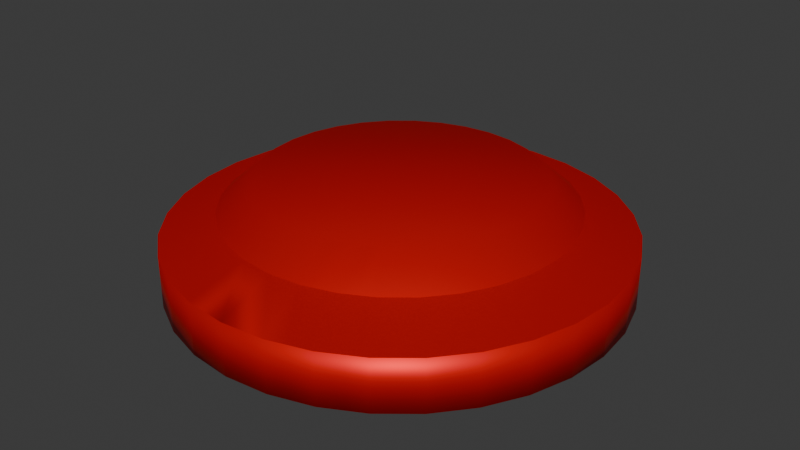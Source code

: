 # Source: Red.blend  (saved by Blender 4.0.36; exported with 4.5.12 LTS)
import bpy
from mathutils import Matrix  # noqa: F401  (used for matrix-valued properties, if any)

bpy.ops.wm.read_factory_settings(use_empty=True)
scene = bpy.context.scene
scene.name = 'Scene'

# ---- collections
col_collection = bpy.data.collections.new('Collection'); scene.collection.children.link(col_collection)

# ---- materials (node trees are filled in below, after node groups)
mat_material_001 = bpy.data.materials.new('Material.001')
mat_material_001.use_transparent_shadow = False

# ---- material node trees
mat_material_001.use_nodes = True; mat_material_001.node_tree.nodes.clear()
_N = mat_material_001.node_tree.nodes; _L = mat_material_001.node_tree.links
n0 = _N.new('ShaderNodeBsdfPrincipled'); n0.name = 'Principled BSDF'; n0.location = (10, 300)
n0.inputs[0].default_value = (0.8014, 0.0004233, 0.0, 1.0)
n0.inputs[1].default_value = 0.5138
n0.inputs[3].default_value = 1.45
n1 = _N.new('ShaderNodeOutputMaterial'); n1.name = 'Material Output'; n1.location = (300, 300)
_L.new(n0.outputs[0], n1.inputs[0])
n1.is_active_output = True

# ---- world
world_world = bpy.data.worlds.new('World'); scene.world = world_world
world_world.use_nodes = True; world_world.node_tree.nodes.clear()
_N = world_world.node_tree.nodes; _L = world_world.node_tree.links
n0 = _N.new('ShaderNodeOutputWorld'); n0.name = 'World Output'; n0.location = (300, 300)
n1 = _N.new('ShaderNodeBackground'); n1.name = 'Background'; n1.location = (10, 300)
n1.inputs[0].default_value = (0.05088, 0.05088, 0.05088, 1.0)
_L.new(n1.outputs[0], n0.inputs[0])
n0.is_active_output = True
world_world.color = (0.05088, 0.05088, 0.05088)
world_world.use_sun_shadow = False
world_world.sun_shadow_jitter_overblur = 0.0

# ---- meshes
me_cylinder = bpy.data.meshes.new('Cylinder')
me_cylinder.from_pydata([(0.0, 1.0, -0.1014), (0.007217, 0.7516, 0.2322), (0.1951, 0.9808, -0.1014), (0.155, 0.7371, 0.2322), (0.3827, 0.9239, -0.1014), (0.2971, 0.6939, 0.2322), (0.5556, 0.8315, -0.1014), (0.4281, 0.6239, 0.2322), (0.7071, 0.7071, -0.1014), (0.5429, 0.5297, 0.2322), (0.8315, 0.5556, -0.1014), (0.6372, 0.4149, 0.2322), (0.9239, 0.3827, -0.1014), (0.7072, 0.2839, 0.2322), (0.9808, 0.1951, -0.1014), (0.7503, 0.1418, 0.2322), (1.0, 0.0, -0.1014), (0.7648, -0.006007, 0.2322), (0.9808, -0.1951, -0.1014), (0.7503, -0.1538, 0.2322), (0.9239, -0.3827, -0.1014), (0.7072, -0.2959, 0.2322), (0.8315, -0.5556, -0.1014), (0.6372, -0.4269, 0.2322), (0.7071, -0.7071, -0.1014), (0.5429, -0.5417, 0.2322), (0.5556, -0.8315, -0.1014), (0.4281, -0.6359, 0.2322), (0.3827, -0.9239, -0.1014), (0.2971, -0.706, 0.2322), (0.1951, -0.9808, -0.1014), (0.155, -0.7491, 0.2322), (0.0, -1.0, -0.1014), (0.007217, -0.7636, 0.2322), (-0.1951, -0.9808, -0.1014), (-0.1406, -0.7491, 0.2322), (-0.3827, -0.9239, -0.1014), (-0.2827, -0.706, 0.2322), (-0.5556, -0.8315, -0.1014), (-0.4137, -0.6359, 0.2322), (-0.7071, -0.7071, -0.1014), (-0.5285, -0.5417, 0.2322), (-0.8315, -0.5556, -0.1014), (-0.6227, -0.4269, 0.2322), (-0.9239, -0.3827, -0.1014), (-0.6927, -0.2959, 0.2322), (-0.9808, -0.1951, -0.1014), (-0.7358, -0.1538, 0.2322), (-1.0, 0.0, -0.1014), (-0.7504, -0.006007, 0.2322), (-0.9808, 0.1951, -0.1014), (-0.7358, 0.1418, 0.2322), (-0.9239, 0.3827, -0.1014), (-0.6927, 0.2839, 0.2322), (-0.8315, 0.5556, -0.1014), (-0.6227, 0.4149, 0.2322), (-0.7071, 0.7071, -0.1014), (-0.5285, 0.5297, 0.2322), (-0.5556, 0.8315, -0.1014), (-0.4137, 0.6239, 0.2322), (-0.3827, 0.9239, -0.1014), (-0.2827, 0.6939, 0.2322), (-0.1951, 0.9808, -0.1014), (-0.1406, 0.7371, 0.2322), (0.0, 1.0, 0.1322), (0.1951, 0.9808, 0.1322), (0.3827, 0.9239, 0.1322), (0.5556, 0.8315, 0.1322), (0.7071, 0.7071, 0.1322), (0.8315, 0.5556, 0.1322), (0.9239, 0.3827, 0.1322), (0.9808, 0.1951, 0.1322), (1.0, 0.0, 0.1322), (0.9808, -0.1951, 0.1322), (0.9239, -0.3827, 0.1322), (0.8315, -0.5556, 0.1322), (0.7071, -0.7071, 0.1322), (0.5556, -0.8315, 0.1322), (0.3827, -0.9239, 0.1322), (0.1951, -0.9808, 0.1322), (0.0, -1.0, 0.1322), (-0.1951, -0.9808, 0.1322), (-0.3827, -0.9239, 0.1322), (-0.5556, -0.8315, 0.1322), (-0.7071, -0.7071, 0.1322), (-0.8315, -0.5556, 0.1322), (-0.9239, -0.3827, 0.1322), (-0.9808, -0.1951, 0.1322), (-1.0, 0.0, 0.1322), (-0.9808, 0.1951, 0.1322), (-0.9239, 0.3827, 0.1322), (-0.8315, 0.5556, 0.1322), (-0.7071, 0.7071, 0.1322), (-0.5556, 0.8315, 0.1322), (-0.3827, 0.9239, 0.1322), (-0.1951, 0.9808, 0.1322), (0.2737, 0.9569, -0.1014), (0.2146, 0.719, 0.2322), (0.2737, 0.9569, 0.1322), (0.2889, -0.9523, -0.1014), (0.2261, -0.7275, 0.2322), (0.2889, -0.9523, 0.1322), (0.4796, -0.8721, -0.1014), (0.3705, -0.6667, 0.2322), (0.4796, -0.8721, 0.1322), (0.1315, 0.5942, 0.3586), (0.01145, 0.6061, 0.3586), (0.1799, 0.5796, 0.3586), (0.3534, 0.5023, 0.3586), (0.247, 0.5592, 0.3586), (0.4467, 0.4258, 0.3586), (0.5233, 0.3325, 0.3586), (0.5802, 0.226, 0.3586), (0.6152, 0.1106, 0.3586), (0.627, -0.009528, 0.3586), (0.6152, -0.1296, 0.3586), (0.5802, -0.2451, 0.3586), (0.5233, -0.3515, 0.3586), (0.4467, -0.4448, 0.3586), (0.3534, -0.5214, 0.3586), (0.3067, -0.5464, 0.3586), (0.1893, -0.5958, 0.3586), (0.247, -0.5783, 0.3586), (0.01145, -0.6251, 0.3586), (0.1315, -0.6133, 0.3586), (-0.1086, -0.6133, 0.3586), (-0.2241, -0.5783, 0.3586), (-0.3306, -0.5214, 0.3586), (-0.4238, -0.4448, 0.3586), (-0.5004, -0.3515, 0.3586), (-0.5573, -0.2451, 0.3586), (-0.5923, -0.1296, 0.3586), (-0.6041, -0.009528, 0.3586), (-0.5923, 0.1106, 0.3586), (-0.5573, 0.226, 0.3586), (-0.5004, 0.3325, 0.3586), (-0.4238, 0.4258, 0.3586), (-0.3306, 0.5023, 0.3586), (-0.2241, 0.5592, 0.3586), (-0.1086, 0.5942, 0.3586), (0.1951, 0.9808, 0.1322), (0.3827, 0.9239, 0.1322), (0.5556, 0.8315, 0.1322), (0.7071, 0.7071, 0.1322), (0.8315, 0.5556, 0.1322), (0.9239, 0.3827, 0.1322), (0.9808, 0.1951, 0.1322), (1.0, 0.0, 0.1322), (0.9808, -0.1951, 0.1322), (0.9239, -0.3827, 0.1322), (0.8315, -0.5556, 0.1322), (0.7071, -0.7071, 0.1322), (0.5556, -0.8315, 0.1322), (0.3827, -0.9239, 0.1322), (0.1951, -0.9808, 0.1322), (0.0, -1.0, 0.1322), (-0.1951, -0.9808, 0.1322), (-0.3827, -0.9239, 0.1322), (-0.5556, -0.8315, 0.1322), (-0.7071, -0.7071, 0.1322), (-0.8315, -0.5556, 0.1322), (-0.9239, -0.3827, 0.1322), (-0.9808, -0.1951, 0.1322), (-1.0, 0.0, 0.1322), (-0.9808, 0.1951, 0.1322), (-0.9239, 0.3827, 0.1322), (-0.8315, 0.5556, 0.1322), (-0.7071, 0.7071, 0.1322), (-0.5556, 0.8315, 0.1322), (-0.3827, 0.9239, 0.1322), (-0.1951, 0.9808, 0.1322), (0.0, 1.0, 0.1322), (0.2737, 0.9569, 0.1322), (0.2889, -0.9523, 0.1322), (0.4796, -0.8721, 0.1322), (0.007152, 0.7539, 0.2313), (0.1554, 0.7393, 0.2313), (0.2979, 0.696, 0.2313), (0.4293, 0.6258, 0.2313), (0.5444, 0.5313, 0.2313), (0.6389, 0.4162, 0.2313), (0.7091, 0.2848, 0.2313), (0.7524, 0.1423, 0.2313), (0.767, -0.005953, 0.2313), (0.7524, -0.1542, 0.2313), (0.7091, -0.2967, 0.2313), (0.6389, -0.4281, 0.2313), (0.5444, -0.5432, 0.2313), (0.4293, -0.6377, 0.2313), (0.2979, -0.7079, 0.2313), (0.1554, -0.7512, 0.2313), (0.007152, -0.7658, 0.2313), (-0.1411, -0.7512, 0.2313), (-0.2836, -0.7079, 0.2313), (-0.415, -0.6377, 0.2313), (-0.5301, -0.5432, 0.2313), (-0.6246, -0.4281, 0.2313), (-0.6948, -0.2967, 0.2313), (-0.7381, -0.1542, 0.2313), (-0.7527, -0.005953, 0.2313), (-0.7381, 0.1423, 0.2313), (-0.6948, 0.2848, 0.2313), (-0.6246, 0.4162, 0.2313), (-0.5301, 0.5313, 0.2313), (-0.415, 0.6258, 0.2313), (-0.2836, 0.696, 0.2313), (-0.1411, 0.7393, 0.2313), (0.2151, 0.7211, 0.2313), (0.2266, -0.7295, 0.2313), (0.3715, -0.6686, 0.2313), (0.1554, 0.7393, 0.2313), (0.2979, 0.696, 0.2313), (0.4293, 0.6258, 0.2313), (0.5444, 0.5313, 0.2313), (0.6389, 0.4162, 0.2313), (0.7091, 0.2848, 0.2313), (0.7524, 0.1423, 0.2313), (0.767, -0.005953, 0.2313), (0.7524, -0.1542, 0.2313), (0.7091, -0.2967, 0.2313), (0.6389, -0.4281, 0.2313), (0.5444, -0.5432, 0.2313), (0.4293, -0.6377, 0.2313), (0.2979, -0.7079, 0.2313), (0.1554, -0.7512, 0.2313), (0.007152, -0.7658, 0.2313), (-0.1411, -0.7512, 0.2313), (-0.2836, -0.7079, 0.2313), (-0.415, -0.6377, 0.2313), (-0.5301, -0.5432, 0.2313), (-0.6246, -0.4281, 0.2313), (-0.6948, -0.2967, 0.2313), (-0.7381, -0.1542, 0.2313), (-0.7527, -0.005953, 0.2313), (-0.7381, 0.1423, 0.2313), (-0.6948, 0.2848, 0.2313), (-0.6246, 0.4162, 0.2313), (-0.5301, 0.5313, 0.2313), (-0.415, 0.6258, 0.2313), (-0.2836, 0.696, 0.2313), (-0.1411, 0.7393, 0.2313), (0.2151, 0.7211, 0.2313), (0.2266, -0.7295, 0.2313), (0.3715, -0.6686, 0.2313), (0.007152, 0.7539, 0.2313), (0.1951, 0.9808, 0.1322), (0.3827, 0.9239, 0.1322), (0.5556, 0.8315, 0.1322), (0.7071, 0.7071, 0.1322), (0.8315, 0.5556, 0.1322), (0.9239, 0.3827, 0.1322), (0.9808, 0.1951, 0.1322), (1.0, 0.0, 0.1322), (0.9808, -0.1951, 0.1322), (0.9239, -0.3827, 0.1322), (0.8315, -0.5556, 0.1322), (0.7071, -0.7071, 0.1322), (0.5556, -0.8315, 0.1322), (0.3827, -0.9239, 0.1322), (0.1951, -0.9808, 0.1322), (2.328e-10, -1.0, 0.1322), (-0.1951, -0.9808, 0.1322), (-0.3827, -0.9239, 0.1322), (-0.5556, -0.8315, 0.1322), (-0.7071, -0.7071, 0.1322), (-0.8315, -0.5556, 0.1322), (-0.9239, -0.3827, 0.1322), (-0.9808, -0.1951, 0.1322), (-1.0, 0.0, 0.1322), (-0.9808, 0.1951, 0.1322), (-0.9239, 0.3827, 0.1322), (-0.8315, 0.5556, 0.1322), (-0.7071, 0.7071, 0.1322), (-0.5556, 0.8315, 0.1322), (-0.3827, 0.9239, 0.1322), (-0.1951, 0.9808, 0.1322), (0.2737, 0.9569, 0.1322), (0.2889, -0.9523, 0.1322), (0.4796, -0.8721, 0.1322), (0.0, 1.0, 0.1322), (0.1951, 0.9808, 0.1322), (0.3827, 0.9239, 0.1322), (0.5556, 0.8315, 0.1322), (0.7071, 0.7071, 0.1322), (0.8315, 0.5556, 0.1322), (0.9239, 0.3827, 0.1322), (0.9808, 0.1951, 0.1322), (1.0, 0.0, 0.1322), (0.9808, -0.1951, 0.1322), (0.9239, -0.3827, 0.1322), (0.8315, -0.5556, 0.1322), (0.7071, -0.7071, 0.1322), (0.5556, -0.8315, 0.1322), (0.3827, -0.9239, 0.1322), (0.1951, -0.9808, 0.1322), (0.0, -1.0, 0.1322), (-0.1951, -0.9808, 0.1322), (-0.3827, -0.9239, 0.1322), (-0.5556, -0.8315, 0.1322), (-0.7071, -0.7071, 0.1322), (-0.8315, -0.5556, 0.1322), (-0.9239, -0.3827, 0.1322), (-0.9808, -0.1951, 0.1322), (-1.0, 0.0, 0.1322), (-0.9808, 0.1951, 0.1322), (-0.9239, 0.3827, 0.1322), (-0.8315, 0.5556, 0.1322), (-0.7071, 0.7071, 0.1322), (-0.5556, 0.8315, 0.1322), (-0.3827, 0.9239, 0.1322), (-0.1951, 0.9808, 0.1322), (0.2737, 0.9569, 0.1322), (0.2889, -0.9523, 0.1322), (0.4796, -0.8721, 0.1322), (0.0, 1.0, 0.1322), (0.007152, 0.7539, 0.2313), (0.1554, 0.7393, 0.2313), (0.2979, 0.696, 0.2313), (0.4293, 0.6258, 0.2313), (0.5444, 0.5313, 0.2313), (0.6389, 0.4162, 0.2313), (0.7091, 0.2848, 0.2313), (0.7524, 0.1423, 0.2313), (0.767, -0.005953, 0.2313), (0.7524, -0.1542, 0.2313), (0.7091, -0.2967, 0.2313), (0.6389, -0.4281, 0.2313), (0.5444, -0.5432, 0.2313), (0.4293, -0.6377, 0.2313), (0.2979, -0.7079, 0.2313), (0.1554, -0.7512, 0.2313), (0.007152, -0.7658, 0.2313), (-0.1411, -0.7512, 0.2313), (-0.2836, -0.7079, 0.2313), (-0.415, -0.6377, 0.2313), (-0.5301, -0.5432, 0.2313), (-0.6246, -0.4281, 0.2313), (-0.6948, -0.2967, 0.2313), (-0.7381, -0.1542, 0.2313), (-0.7527, -0.005953, 0.2313), (-0.7381, 0.1423, 0.2313), (-0.6948, 0.2848, 0.2313), (-0.6246, 0.4162, 0.2313), (-0.5301, 0.5313, 0.2313), (-0.415, 0.6258, 0.2313), (-0.2836, 0.696, 0.2313), (-0.1411, 0.7393, 0.2313), (0.2151, 0.7211, 0.2313), (0.2266, -0.7295, 0.2313), (0.3715, -0.6686, 0.2313), (-0.7693, -0.6313, -0.1014), (-0.5756, -0.4843, 0.2322), (-0.7693, -0.6313, 0.1322), (-0.4621, -0.3982, 0.3586), (-0.7693, -0.6313, 0.1322), (-0.5774, -0.4856, 0.2313), (-0.5774, -0.4856, 0.2313), (-0.7693, -0.6313, 0.1322), (-0.7693, -0.6313, 0.1322), (-0.5774, -0.4856, 0.2313), (0.9523, 0.2889, -0.1014), (0.7287, 0.2129, 0.2322), (0.9523, 0.2889, 0.1322), (0.5977, 0.1683, 0.3586), (0.9523, 0.2889, 0.1322), (0.7307, 0.2135, 0.2313), (0.7307, 0.2135, 0.2313), (0.9523, 0.2889, 0.1322), (0.9523, 0.2889, 0.1322), (0.7307, 0.2135, 0.2313)], [], [(175, 1, 3, 176), (207, 97, 5, 177), (177, 5, 7, 178), (178, 7, 9, 179), (179, 9, 11, 180), (180, 11, 13, 181), (365, 361, 15, 182), (182, 15, 17, 183), (183, 17, 19, 184), (184, 19, 21, 185), (185, 21, 23, 186), (186, 23, 25, 187), (187, 25, 27, 188), (209, 103, 29, 189), (208, 100, 31, 190), (190, 31, 33, 191), (191, 33, 35, 192), (192, 35, 37, 193), (193, 37, 39, 194), (194, 39, 41, 195), (355, 351, 43, 196), (196, 43, 45, 197), (197, 45, 47, 198), (198, 47, 49, 199), (199, 49, 51, 200), (200, 51, 53, 201), (201, 53, 55, 202), (202, 55, 57, 203), (203, 57, 59, 204), (204, 59, 61, 205), (19, 17, 114, 115), (205, 61, 63, 206), (206, 63, 1, 175), (0, 2, 96, 4, 6, 8, 10, 12, 360, 14, 16, 18, 20, 22, 24, 26, 102, 28, 99, 30, 32, 34, 36, 38, 40, 350, 42, 44, 46, 48, 50, 52, 54, 56, 58, 60, 62), (170, 95, 64, 171), (169, 94, 95, 170), (168, 93, 94, 169), (167, 92, 93, 168), (166, 91, 92, 167), (165, 90, 91, 166), (164, 89, 90, 165), (163, 88, 89, 164), (162, 87, 88, 163), (161, 86, 87, 162), (160, 85, 86, 161), (354, 352, 85, 160), (158, 83, 84, 159), (157, 82, 83, 158), (156, 81, 82, 157), (155, 80, 81, 156), (154, 79, 80, 155), (173, 101, 79, 154), (174, 104, 78, 153), (151, 76, 77, 152), (150, 75, 76, 151), (149, 74, 75, 150), (148, 73, 74, 149), (147, 72, 73, 148), (146, 71, 72, 147), (364, 362, 71, 146), (144, 69, 70, 145), (143, 68, 69, 144), (142, 67, 68, 143), (141, 66, 67, 142), (172, 98, 66, 141), (171, 64, 65, 140), (140, 65, 98, 172), (176, 3, 97, 207), (153, 78, 101, 173), (189, 29, 100, 208), (152, 77, 104, 174), (188, 27, 103, 209), (105, 106, 139, 138, 137, 136, 135, 134, 133, 132, 131, 130, 129, 353, 128, 127, 126, 125, 123, 124, 121, 122, 120, 119, 118, 117, 116, 115, 114, 113, 363, 112, 111, 110, 108, 109, 107), (37, 35, 125, 126), (55, 53, 134, 135), (5, 97, 107, 109), (11, 9, 110, 111), (103, 27, 119, 120), (47, 45, 130, 131), (3, 1, 106, 105), (1, 63, 139, 106), (21, 19, 115, 116), (39, 37, 126, 127), (57, 55, 135, 136), (13, 11, 111, 112), (100, 29, 122, 121), (49, 47, 131, 132), (97, 3, 105, 107), (31, 100, 121, 124), (23, 21, 116, 117), (41, 39, 127, 128), (59, 57, 136, 137), (361, 13, 112, 363), (33, 31, 124, 123), (51, 49, 132, 133), (7, 5, 109, 108), (25, 23, 117, 118), (351, 41, 128, 353), (61, 59, 137, 138), (17, 15, 113, 114), (35, 33, 123, 125), (53, 51, 133, 134), (29, 103, 120, 122), (9, 7, 108, 110), (27, 25, 118, 119), (45, 43, 129, 130), (63, 61, 138, 139), (292, 152, 174, 313), (293, 153, 173, 312), (280, 140, 172, 311), (314, 171, 140, 280), (311, 172, 141, 281), (281, 141, 142, 282), (282, 142, 143, 283), (283, 143, 144, 284), (284, 144, 145, 285), (368, 364, 146, 286), (286, 146, 147, 287), (287, 147, 148, 288), (288, 148, 149, 289), (289, 149, 150, 290), (290, 150, 151, 291), (291, 151, 152, 292), (313, 174, 153, 293), (312, 173, 154, 294), (294, 154, 155, 295), (295, 155, 156, 296), (296, 156, 157, 297), (297, 157, 158, 298), (298, 158, 159, 299), (358, 354, 160, 300), (300, 160, 161, 301), (301, 161, 162, 302), (302, 162, 163, 303), (303, 163, 164, 304), (304, 164, 165, 305), (305, 165, 166, 306), (306, 166, 167, 307), (307, 167, 168, 308), (308, 168, 169, 309), (309, 169, 170, 310), (310, 170, 171, 314), (222, 188, 209, 243), (223, 189, 208, 242), (210, 176, 207, 241), (240, 206, 175, 244), (239, 205, 206, 240), (238, 204, 205, 239), (237, 203, 204, 238), (236, 202, 203, 237), (235, 201, 202, 236), (234, 200, 201, 235), (233, 199, 200, 234), (232, 198, 199, 233), (231, 197, 198, 232), (230, 196, 197, 231), (356, 355, 196, 230), (228, 194, 195, 229), (227, 193, 194, 228), (226, 192, 193, 227), (225, 191, 192, 226), (224, 190, 191, 225), (242, 208, 190, 224), (243, 209, 189, 223), (221, 187, 188, 222), (220, 186, 187, 221), (219, 185, 186, 220), (218, 184, 185, 219), (217, 183, 184, 218), (216, 182, 183, 217), (366, 365, 182, 216), (214, 180, 181, 215), (213, 179, 180, 214), (212, 178, 179, 213), (211, 177, 178, 212), (241, 207, 177, 211), (244, 175, 176, 210), (315, 244, 210, 316), (347, 241, 211, 317), (317, 211, 212, 318), (318, 212, 213, 319), (319, 213, 214, 320), (320, 214, 215, 321), (369, 366, 216, 322), (322, 216, 217, 323), (323, 217, 218, 324), (324, 218, 219, 325), (325, 219, 220, 326), (326, 220, 221, 327), (327, 221, 222, 328), (349, 243, 223, 329), (348, 242, 224, 330), (330, 224, 225, 331), (331, 225, 226, 332), (332, 226, 227, 333), (333, 227, 228, 334), (334, 228, 229, 335), (359, 356, 230, 336), (336, 230, 231, 337), (337, 231, 232, 338), (338, 232, 233, 339), (339, 233, 234, 340), (340, 234, 235, 341), (341, 235, 236, 342), (342, 236, 237, 343), (343, 237, 238, 344), (344, 238, 239, 345), (345, 239, 240, 346), (346, 240, 244, 315), (316, 210, 241, 347), (329, 223, 242, 348), (328, 222, 243, 349), (77, 257, 278, 104), (78, 258, 277, 101), (65, 245, 276, 98), (95, 275, 279, 64), (94, 274, 275, 95), (93, 273, 274, 94), (92, 272, 273, 93), (91, 271, 272, 92), (90, 270, 271, 91), (89, 269, 270, 90), (88, 268, 269, 89), (87, 267, 268, 88), (86, 266, 267, 87), (85, 265, 266, 86), (352, 357, 265, 85), (83, 263, 264, 84), (82, 262, 263, 83), (81, 261, 262, 82), (80, 260, 261, 81), (79, 259, 260, 80), (101, 277, 259, 79), (104, 278, 258, 78), (76, 256, 257, 77), (75, 255, 256, 76), (74, 254, 255, 75), (73, 253, 254, 74), (72, 252, 253, 73), (71, 251, 252, 72), (362, 367, 251, 71), (69, 249, 250, 70), (68, 248, 249, 69), (67, 247, 248, 68), (66, 246, 247, 67), (98, 276, 246, 66), (64, 279, 245, 65), (62, 310, 314, 0), (60, 309, 310, 62), (58, 308, 309, 60), (56, 307, 308, 58), (54, 306, 307, 56), (52, 305, 306, 54), (50, 304, 305, 52), (48, 303, 304, 50), (46, 302, 303, 48), (44, 301, 302, 46), (42, 300, 301, 44), (350, 358, 300, 42), (38, 298, 299, 40), (36, 297, 298, 38), (34, 296, 297, 36), (32, 295, 296, 34), (30, 294, 295, 32), (99, 312, 294, 30), (102, 313, 293, 28), (24, 291, 292, 26), (22, 290, 291, 24), (20, 289, 290, 22), (18, 288, 289, 20), (16, 287, 288, 18), (14, 286, 287, 16), (360, 368, 286, 14), (10, 284, 285, 12), (8, 283, 284, 10), (6, 282, 283, 8), (4, 281, 282, 6), (96, 311, 281, 4), (0, 314, 280, 2), (2, 280, 311, 96), (28, 293, 312, 99), (26, 292, 313, 102), (257, 328, 349, 278), (258, 329, 348, 277), (245, 316, 347, 276), (275, 346, 315, 279), (274, 345, 346, 275), (273, 344, 345, 274), (272, 343, 344, 273), (271, 342, 343, 272), (270, 341, 342, 271), (269, 340, 341, 270), (268, 339, 340, 269), (267, 338, 339, 268), (266, 337, 338, 267), (265, 336, 337, 266), (357, 359, 336, 265), (263, 334, 335, 264), (262, 333, 334, 263), (261, 332, 333, 262), (260, 331, 332, 261), (259, 330, 331, 260), (277, 348, 330, 259), (278, 349, 329, 258), (256, 327, 328, 257), (255, 326, 327, 256), (254, 325, 326, 255), (253, 324, 325, 254), (252, 323, 324, 253), (251, 322, 323, 252), (367, 369, 322, 251), (249, 320, 321, 250), (248, 319, 320, 249), (247, 318, 319, 248), (246, 317, 318, 247), (276, 347, 317, 246), (279, 315, 316, 245), (264, 335, 359, 357), (40, 299, 358, 350), (84, 264, 357, 352), (335, 229, 356, 359), (229, 195, 355, 356), (299, 159, 354, 358), (43, 351, 353, 129), (159, 84, 352, 354), (195, 41, 351, 355), (250, 321, 369, 367), (12, 285, 368, 360), (70, 250, 367, 362), (321, 215, 366, 369), (215, 181, 365, 366), (285, 145, 364, 368), (15, 361, 363, 113), (145, 70, 362, 364), (181, 13, 361, 365)])
me_cylinder.polygons.foreach_set('use_smooth', [True] * 335)
_uv = me_cylinder.uv_layers.new(name='UVMap')
_uv.uv.foreach_set('vector', [1.0, 0.9986, 1.0, 1.0, 0.9688, 1.0, 0.9688, 0.9986, 0.9557, 0.9986, 0.9557, 1.0, 0.9375, 1.0, 0.9375, 0.9986, 0.9375, 0.9986, 0.9375, 1.0, 0.9062, 1.0, 0.9062, 0.9986, 0.9062, 0.9986, 0.9062, 1.0, 0.875, 1.0, 0.875, 0.9986, 0.875, 0.9986, 0.875, 1.0, 0.8438, 1.0, 0.8437, 0.9986, 0.8437, 0.9986, 0.8438, 1.0, 0.8125, 1.0, 0.8125, 0.9986, 0.7969, 0.9986, 0.7969, 1.0, 0.7812, 1.0, 0.7812, 0.9986, 0.7812, 0.9986, 0.7812, 1.0, 0.75, 1.0, 0.75, 0.9986, 0.75, 0.9986, 0.75, 1.0, 0.7188, 1.0, 0.7187, 0.9986, 0.7187, 0.9986, 0.7188, 1.0, 0.6875, 1.0, 0.6875, 0.9986, 0.6875, 0.9986, 0.6875, 1.0, 0.6562, 1.0, 0.6562, 0.9986, 0.6562, 0.9986, 0.6562, 1.0, 0.625, 1.0, 0.625, 0.9986, 0.625, 0.9986, 0.625, 1.0, 0.5938, 1.0, 0.5938, 0.9986, 0.58, 0.9986, 0.58, 1.0, 0.5625, 1.0, 0.5625, 0.9986, 0.5469, 0.9986, 0.5469, 1.0, 0.5312, 1.0, 0.5312, 0.9986, 0.5312, 0.9986, 0.5312, 1.0, 0.5, 1.0, 0.5, 0.9986, 0.5, 0.9986, 0.5, 1.0, 0.4688, 1.0, 0.4688, 0.9986, 0.4688, 0.9986, 0.4688, 1.0, 0.4375, 1.0, 0.4375, 0.9986, 0.4375, 0.9986, 0.4375, 1.0, 0.4062, 1.0, 0.4062, 0.9986, 0.4062, 0.9986, 0.4062, 1.0, 0.375, 1.0, 0.375, 0.9986, 0.3594, 0.9986, 0.3594, 1.0, 0.3438, 1.0, 0.3438, 0.9986, 0.3438, 0.9986, 0.3438, 1.0, 0.3125, 1.0, 0.3125, 0.9986, 0.3125, 0.9986, 0.3125, 1.0, 0.2812, 1.0, 0.2812, 0.9986, 0.2812, 0.9986, 0.2812, 1.0, 0.25, 1.0, 0.25, 0.9986, 0.25, 0.9986, 0.25, 1.0, 0.2188, 1.0, 0.2188, 0.9986, 0.2188, 0.9986, 0.2188, 1.0, 0.1875, 1.0, 0.1875, 0.9986, 0.1875, 0.9986, 0.1875, 1.0, 0.1562, 1.0, 0.1562, 0.9986, 0.1562, 0.9986, 0.1562, 1.0, 0.125, 1.0, 0.125, 0.9986, 0.125, 0.9986, 0.125, 1.0, 0.09375, 1.0, 0.09375, 0.9986, 0.09375, 0.9986, 0.09375, 1.0, 0.0625, 1.0, 0.0625, 0.9986, 0.7188, 1.0, 0.75, 1.0, 0.75, 1.0, 0.7188, 1.0, 0.0625, 0.9986, 0.0625, 1.0, 0.03125, 1.0, 0.03125, 0.9986, 0.03125, 0.9986, 0.03125, 1.0, 0.0, 1.0, 0.0, 0.9986, 0.75, 0.49, 0.7968, 0.4854, 0.8157, 0.4797, 0.8418, 0.4717, 0.8833, 0.4496, 0.9197, 0.4197, 0.9496, 0.3833, 0.9717, 0.3418, 0.9786, 0.3193, 0.9854, 0.2968, 0.99, 0.25, 0.9854, 0.2032, 0.9717, 0.1582, 0.9496, 0.1167, 0.9197, 0.08029, 0.8833, 0.05045, 0.8651, 0.0407, 0.8418, 0.02827, 0.8193, 0.02144, 0.7968, 0.01461, 0.75, 0.01, 0.7032, 0.01461, 0.6582, 0.02827, 0.6167, 0.05045, 0.5803, 0.08029, 0.5654, 0.09848, 0.5504, 0.1167, 0.5283, 0.1582, 0.5146, 0.2032, 0.51, 0.25, 0.5146, 0.2968, 0.5283, 0.3418, 0.5504, 0.3833, 0.5803, 0.4197, 0.6167, 0.4496, 0.6582, 0.4717, 0.7032, 0.4854, 0.03125, 0.85, 0.03125, 0.85, 0.0, 0.85, 0.0, 0.85, 0.0625, 0.85, 0.0625, 0.85, 0.03125, 0.85, 0.03125, 0.85, 0.09375, 0.85, 0.09375, 0.85, 0.0625, 0.85, 0.0625, 0.85, 0.125, 0.85, 0.125, 0.85, 0.09375, 0.85, 0.09375, 0.85, 0.1562, 0.85, 0.1562, 0.85, 0.125, 0.85, 0.125, 0.85, 0.1875, 0.85, 0.1875, 0.85, 0.1562, 0.85, 0.1562, 0.85, 0.2188, 0.85, 0.2188, 0.85, 0.1875, 0.85, 0.1875, 0.85, 0.25, 0.85, 0.25, 0.85, 0.2188, 0.85, 0.2188, 0.85, 0.2812, 0.85, 0.2812, 0.85, 0.25, 0.85, 0.25, 0.85, 0.3125, 0.85, 0.3125, 0.85, 0.2812, 0.85, 0.2812, 0.85, 0.3438, 0.85, 0.3438, 0.85, 0.3125, 0.85, 0.3125, 0.85, 0.3594, 0.85, 0.3594, 0.85, 0.3438, 0.85, 0.3438, 0.85, 0.4062, 0.85, 0.4062, 0.85, 0.375, 0.85, 0.375, 0.85, 0.4375, 0.85, 0.4375, 0.85, 0.4062, 0.85, 0.4062, 0.85, 0.4688, 0.85, 0.4688, 0.85, 0.4375, 0.85, 0.4375, 0.85, 0.5, 0.85, 0.5, 0.85, 0.4688, 0.85, 0.4688, 0.85, 0.5312, 0.85, 0.5312, 0.85, 0.5, 0.85, 0.5, 0.85, 0.5469, 0.85, 0.5469, 0.85, 0.5312, 0.85, 0.5312, 0.85, 0.58, 0.85, 0.58, 0.85, 0.5625, 0.85, 0.5625, 0.85, 0.625, 0.85, 0.625, 0.85, 0.5938, 0.85, 0.5938, 0.85, 0.6562, 0.85, 0.6562, 0.85, 0.625, 0.85, 0.625, 0.85, 0.6875, 0.85, 0.6875, 0.85, 0.6562, 0.85, 0.6562, 0.85, 0.7188, 0.85, 0.7188, 0.85, 0.6875, 0.85, 0.6875, 0.85, 0.75, 0.85, 0.75, 0.85, 0.7188, 0.85, 0.7188, 0.85, 0.7812, 0.85, 0.7812, 0.85, 0.75, 0.85, 0.75, 0.85, 0.7969, 0.85, 0.7969, 0.85, 0.7812, 0.85, 0.7812, 0.85, 0.8438, 0.85, 0.8438, 0.85, 0.8125, 0.85, 0.8125, 0.85, 0.875, 0.85, 0.875, 0.85, 0.8438, 0.85, 0.8438, 0.85, 0.9062, 0.85, 0.9062, 0.85, 0.875, 0.85, 0.875, 0.85, 0.9375, 0.85, 0.9375, 0.85, 0.9062, 0.85, 0.9062, 0.85, 0.9557, 0.85, 0.9557, 0.85, 0.9375, 0.85, 0.9375, 0.85, 1.0, 0.85, 1.0, 0.85, 0.9688, 0.85, 0.9688, 0.85, 0.9688, 0.85, 0.9688, 0.85, 0.9557, 0.85, 0.9557, 0.85, 0.9688, 0.9986, 0.9688, 1.0, 0.9557, 1.0, 0.9557, 0.9986, 0.5625, 0.85, 0.5625, 0.85, 0.5469, 0.85, 0.5469, 0.85, 0.5625, 0.9986, 0.5625, 1.0, 0.5469, 1.0, 0.5469, 0.9986, 0.5938, 0.85, 0.5938, 0.85, 0.58, 0.85, 0.58, 0.85, 0.5938, 0.9986, 0.5938, 1.0, 0.58, 1.0, 0.58, 0.9986, 0.2968, 0.4854, 0.25, 0.49, 0.2032, 0.4854, 0.1582, 0.4717, 0.1167, 0.4496, 0.08029, 0.4197, 0.05045, 0.3833, 0.02827, 0.3418, 0.01461, 0.2968, 0.01, 0.25, 0.01461, 0.2032, 0.02827, 0.1582, 0.05045, 0.1167, 0.06537, 0.09848, 0.08029, 0.08029, 0.1167, 0.05045, 0.1582, 0.02827, 0.2032, 0.01461, 0.25, 0.01, 0.2968, 0.01461, 0.3193, 0.02144, 0.3418, 0.02827, 0.3651, 0.0407, 0.3833, 0.05045, 0.4197, 0.08029, 0.4496, 0.1167, 0.4717, 0.1582, 0.4854, 0.2032, 0.49, 0.25, 0.4854, 0.2968, 0.4786, 0.3193, 0.4717, 0.3418, 0.4496, 0.3833, 0.4197, 0.4197, 0.3833, 0.4496, 0.3418, 0.4717, 0.3157, 0.4797, 0.4375, 1.0, 0.4688, 1.0, 0.4688, 1.0, 0.4375, 1.0, 0.1562, 1.0, 0.1875, 1.0, 0.1875, 1.0, 0.1562, 1.0, 0.9375, 1.0, 0.9557, 1.0, 0.9557, 1.0, 0.9375, 1.0, 0.8438, 1.0, 0.875, 1.0, 0.875, 1.0, 0.8438, 1.0, 0.58, 1.0, 0.5938, 1.0, 0.5938, 1.0, 0.58, 1.0, 0.2812, 1.0, 0.3125, 1.0, 0.3125, 1.0, 0.2812, 1.0, 0.9688, 1.0, 1.0, 1.0, 1.0, 1.0, 0.9688, 1.0, 0.0, 1.0, 0.03125, 1.0, 0.03125, 1.0, 0.0, 1.0, 0.6875, 1.0, 0.7188, 1.0, 0.7188, 1.0, 0.6875, 1.0, 0.4062, 1.0, 0.4375, 1.0, 0.4375, 1.0, 0.4062, 1.0, 0.125, 1.0, 0.1562, 1.0, 0.1562, 1.0, 0.125, 1.0, 0.8125, 1.0, 0.8438, 1.0, 0.8438, 1.0, 0.8125, 1.0, 0.5469, 1.0, 0.5625, 1.0, 0.5625, 1.0, 0.5469, 1.0, 0.25, 1.0, 0.2812, 1.0, 0.2812, 1.0, 0.25, 1.0, 0.9557, 1.0, 0.9688, 1.0, 0.9688, 1.0, 0.9557, 1.0, 0.5312, 1.0, 0.5469, 1.0, 0.5469, 1.0, 0.5312, 1.0, 0.6562, 1.0, 0.6875, 1.0, 0.6875, 1.0, 0.6562, 1.0, 0.375, 1.0, 0.4062, 1.0, 0.4062, 1.0, 0.375, 1.0, 0.09375, 1.0, 0.125, 1.0, 0.125, 1.0, 0.09375, 1.0, 0.7969, 1.0, 0.8125, 1.0, 0.8125, 1.0, 0.7969, 1.0, 0.5, 1.0, 0.5312, 1.0, 0.5312, 1.0, 0.5, 1.0, 0.2188, 1.0, 0.25, 1.0, 0.25, 1.0, 0.2188, 1.0, 0.9062, 1.0, 0.9375, 1.0, 0.9375, 1.0, 0.9062, 1.0, 0.625, 1.0, 0.6562, 1.0, 0.6562, 1.0, 0.625, 1.0, 0.3594, 1.0, 0.375, 1.0, 0.375, 1.0, 0.3594, 1.0, 0.0625, 1.0, 0.09375, 1.0, 0.09375, 1.0, 0.0625, 1.0, 0.75, 1.0, 0.7812, 1.0, 0.7812, 1.0, 0.75, 1.0, 0.4688, 1.0, 0.5, 1.0, 0.5, 1.0, 0.4688, 1.0, 0.1875, 1.0, 0.2188, 1.0, 0.2188, 1.0, 0.1875, 1.0, 0.5625, 1.0, 0.58, 1.0, 0.58, 1.0, 0.5625, 1.0, 0.875, 1.0, 0.9062, 1.0, 0.9062, 1.0, 0.875, 1.0, 0.5938, 1.0, 0.625, 1.0, 0.625, 1.0, 0.5938, 1.0, 0.3125, 1.0, 0.3438, 1.0, 0.3438, 1.0, 0.3125, 1.0, 0.03125, 1.0, 0.0625, 1.0, 0.0625, 1.0, 0.03125, 1.0, 0.5938, 0.85, 0.5938, 0.85, 0.58, 0.85, 0.58, 0.85, 0.5625, 0.85, 0.5625, 0.85, 0.5469, 0.85, 0.5469, 0.85, 0.9688, 0.85, 0.9688, 0.85, 0.9557, 0.85, 0.9557, 0.85, 1.0, 0.85, 1.0, 0.85, 0.9688, 0.85, 0.9688, 0.85, 0.9557, 0.85, 0.9557, 0.85, 0.9375, 0.85, 0.9375, 0.85, 0.9375, 0.85, 0.9375, 0.85, 0.9062, 0.85, 0.9062, 0.85, 0.9062, 0.85, 0.9062, 0.85, 0.875, 0.85, 0.875, 0.85, 0.875, 0.85, 0.875, 0.85, 0.8438, 0.85, 0.8438, 0.85, 0.8438, 0.85, 0.8438, 0.85, 0.8125, 0.85, 0.8125, 0.85, 0.7969, 0.85, 0.7969, 0.85, 0.7812, 0.85, 0.7812, 0.85, 0.7812, 0.85, 0.7812, 0.85, 0.75, 0.85, 0.75, 0.85, 0.75, 0.85, 0.75, 0.85, 0.7188, 0.85, 0.7188, 0.85, 0.7188, 0.85, 0.7188, 0.85, 0.6875, 0.85, 0.6875, 0.85, 0.6875, 0.85, 0.6875, 0.85, 0.6562, 0.85, 0.6562, 0.85, 0.6562, 0.85, 0.6562, 0.85, 0.625, 0.85, 0.625, 0.85, 0.625, 0.85, 0.625, 0.85, 0.5938, 0.85, 0.5938, 0.85, 0.58, 0.85, 0.58, 0.85, 0.5625, 0.85, 0.5625, 0.85, 0.5469, 0.85, 0.5469, 0.85, 0.5312, 0.85, 0.5312, 0.85, 0.5312, 0.85, 0.5312, 0.85, 0.5, 0.85, 0.5, 0.85, 0.5, 0.85, 0.5, 0.85, 0.4688, 0.85, 0.4688, 0.85, 0.4688, 0.85, 0.4688, 0.85, 0.4375, 0.85, 0.4375, 0.85, 0.4375, 0.85, 0.4375, 0.85, 0.4062, 0.85, 0.4062, 0.85, 0.4062, 0.85, 0.4062, 0.85, 0.375, 0.85, 0.375, 0.85, 0.3594, 0.85, 0.3594, 0.85, 0.3438, 0.85, 0.3438, 0.85, 0.3438, 0.85, 0.3438, 0.85, 0.3125, 0.85, 0.3125, 0.85, 0.3125, 0.85, 0.3125, 0.85, 0.2812, 0.85, 0.2812, 0.85, 0.2812, 0.85, 0.2812, 0.85, 0.25, 0.85, 0.25, 0.85, 0.25, 0.85, 0.25, 0.85, 0.2188, 0.85, 0.2188, 0.85, 0.2188, 0.85, 0.2188, 0.85, 0.1875, 0.85, 0.1875, 0.85, 0.1875, 0.85, 0.1875, 0.85, 0.1562, 0.85, 0.1562, 0.85, 0.1562, 0.85, 0.1562, 0.85, 0.125, 0.85, 0.125, 0.85, 0.125, 0.85, 0.125, 0.85, 0.09375, 0.85, 0.09375, 0.85, 0.09375, 0.85, 0.09375, 0.85, 0.0625, 0.85, 0.0625, 0.85, 0.0625, 0.85, 0.0625, 0.85, 0.03125, 0.85, 0.03125, 0.85, 0.03125, 0.85, 0.03125, 0.85, 0.0, 0.85, 0.0, 0.85, 0.5938, 0.9986, 0.5938, 0.9986, 0.58, 0.9986, 0.58, 0.9986, 0.5625, 0.9986, 0.5625, 0.9986, 0.5469, 0.9986, 0.5469, 0.9986, 0.9688, 0.9986, 0.9688, 0.9986, 0.9557, 0.9986, 0.9557, 0.9986, 0.03125, 0.9986, 0.03125, 0.9986, 0.0, 0.9986, 0.0, 0.9986, 0.0625, 0.9986, 0.0625, 0.9986, 0.03125, 0.9986, 0.03125, 0.9986, 0.09375, 0.9986, 0.09375, 0.9986, 0.0625, 0.9986, 0.0625, 0.9986, 0.125, 0.9986, 0.125, 0.9986, 0.09375, 0.9986, 0.09375, 0.9986, 0.1562, 0.9986, 0.1562, 0.9986, 0.125, 0.9986, 0.125, 0.9986, 0.1875, 0.9986, 0.1875, 0.9986, 0.1562, 0.9986, 0.1562, 0.9986, 0.2188, 0.9986, 0.2188, 0.9986, 0.1875, 0.9986, 0.1875, 0.9986, 0.25, 0.9986, 0.25, 0.9986, 0.2188, 0.9986, 0.2188, 0.9986, 0.2812, 0.9986, 0.2812, 0.9986, 0.25, 0.9986, 0.25, 0.9986, 0.3125, 0.9986, 0.3125, 0.9986, 0.2812, 0.9986, 0.2812, 0.9986, 0.3438, 0.9986, 0.3438, 0.9986, 0.3125, 0.9986, 0.3125, 0.9986, 0.3594, 0.9986, 0.3594, 0.9986, 0.3438, 0.9986, 0.3438, 0.9986, 0.4062, 0.9986, 0.4062, 0.9986, 0.375, 0.9986, 0.375, 0.9986, 0.4375, 0.9986, 0.4375, 0.9986, 0.4062, 0.9986, 0.4062, 0.9986, 0.4688, 0.9986, 0.4688, 0.9986, 0.4375, 0.9986, 0.4375, 0.9986, 0.5, 0.9986, 0.5, 0.9986, 0.4688, 0.9986, 0.4688, 0.9986, 0.5312, 0.9986, 0.5312, 0.9986, 0.5, 0.9986, 0.5, 0.9986, 0.5469, 0.9986, 0.5469, 0.9986, 0.5312, 0.9986, 0.5312, 0.9986, 0.58, 0.9986, 0.58, 0.9986, 0.5625, 0.9986, 0.5625, 0.9986, 0.625, 0.9986, 0.625, 0.9986, 0.5938, 0.9986, 0.5938, 0.9986, 0.6562, 0.9986, 0.6562, 0.9986, 0.625, 0.9986, 0.625, 0.9986, 0.6875, 0.9986, 0.6875, 0.9986, 0.6562, 0.9986, 0.6562, 0.9986, 0.7188, 0.9986, 0.7187, 0.9986, 0.6875, 0.9986, 0.6875, 0.9986, 0.75, 0.9986, 0.75, 0.9986, 0.7187, 0.9986, 0.7188, 0.9986, 0.7813, 0.9986, 0.7812, 0.9986, 0.75, 0.9986, 0.75, 0.9986, 0.7969, 0.9986, 0.7969, 0.9986, 0.7812, 0.9986, 0.7812, 0.9986, 0.8437, 0.9986, 0.8437, 0.9986, 0.8125, 0.9986, 0.8125, 0.9986, 0.875, 0.9986, 0.875, 0.9986, 0.8437, 0.9986, 0.8437, 0.9986, 0.9062, 0.9986, 0.9062, 0.9986, 0.875, 0.9986, 0.875, 0.9986, 0.9375, 0.9986, 0.9375, 0.9986, 0.9062, 0.9986, 0.9062, 0.9986, 0.9557, 0.9986, 0.9557, 0.9986, 0.9375, 0.9986, 0.9375, 0.9986, 1.0, 0.9986, 1.0, 0.9986, 0.9688, 0.9986, 0.9688, 0.9986, 1.0, 0.9986, 1.0, 0.9986, 0.9688, 0.9986, 0.9688, 0.9986, 0.9557, 0.9986, 0.9557, 0.9986, 0.9375, 0.9986, 0.9375, 0.9986, 0.9375, 0.9986, 0.9375, 0.9986, 0.9062, 0.9986, 0.9062, 0.9986, 0.9062, 0.9986, 0.9062, 0.9986, 0.875, 0.9986, 0.875, 0.9986, 0.875, 0.9986, 0.875, 0.9986, 0.8437, 0.9986, 0.8437, 0.9986, 0.8437, 0.9986, 0.8437, 0.9986, 0.8125, 0.9986, 0.8125, 0.9986, 0.7969, 0.9986, 0.7969, 0.9986, 0.7813, 0.9986, 0.7813, 0.9986, 0.7813, 0.9986, 0.7813, 0.9986, 0.75, 0.9986, 0.75, 0.9986, 0.75, 0.9986, 0.75, 0.9986, 0.7188, 0.9986, 0.7188, 0.9986, 0.7188, 0.9986, 0.7188, 0.9986, 0.6875, 0.9986, 0.6875, 0.9986, 0.6875, 0.9986, 0.6875, 0.9986, 0.6562, 0.9986, 0.6562, 0.9986, 0.6562, 0.9986, 0.6562, 0.9986, 0.625, 0.9986, 0.625, 0.9986, 0.625, 0.9986, 0.625, 0.9986, 0.5938, 0.9986, 0.5937, 0.9986, 0.58, 0.9986, 0.58, 0.9986, 0.5625, 0.9986, 0.5625, 0.9986, 0.5469, 0.9986, 0.5469, 0.9986, 0.5312, 0.9986, 0.5312, 0.9986, 0.5312, 0.9986, 0.5312, 0.9986, 0.5, 0.9986, 0.5, 0.9986, 0.5, 0.9986, 0.5, 0.9986, 0.4688, 0.9986, 0.4688, 0.9986, 0.4688, 0.9986, 0.4688, 0.9986, 0.4375, 0.9986, 0.4375, 0.9986, 0.4375, 0.9986, 0.4375, 0.9986, 0.4062, 0.9986, 0.4062, 0.9986, 0.4062, 0.9986, 0.4062, 0.9986, 0.375, 0.9986, 0.375, 0.9986, 0.3594, 0.9986, 0.3594, 0.9986, 0.3438, 0.9986, 0.3438, 0.9986, 0.3438, 0.9986, 0.3438, 0.9986, 0.3125, 0.9986, 0.3125, 0.9986, 0.3125, 0.9986, 0.3125, 0.9986, 0.2812, 0.9986, 0.2812, 0.9986, 0.2812, 0.9986, 0.2812, 0.9986, 0.25, 0.9986, 0.25, 0.9986, 0.25, 0.9986, 0.25, 0.9986, 0.2188, 0.9986, 0.2188, 0.9986, 0.2188, 0.9986, 0.2188, 0.9986, 0.1875, 0.9986, 0.1875, 0.9986, 0.1875, 0.9986, 0.1875, 0.9986, 0.1562, 0.9986, 0.1562, 0.9986, 0.1562, 0.9986, 0.1562, 0.9986, 0.125, 0.9986, 0.125, 0.9986, 0.125, 0.9986, 0.125, 0.9986, 0.09375, 0.9986, 0.09375, 0.9986, 0.09375, 0.9986, 0.09375, 0.9986, 0.0625, 0.9986, 0.0625, 0.9986, 0.0625, 0.9986, 0.0625, 0.9986, 0.03125, 0.9986, 0.03125, 0.9986, 0.03125, 0.9986, 0.03125, 0.9986, 0.0, 0.9986, 0.0, 0.9986, 0.9688, 0.9986, 0.9688, 0.9986, 0.9557, 0.9986, 0.9557, 0.9986, 0.5625, 0.9986, 0.5625, 0.9986, 0.5469, 0.9986, 0.5469, 0.9986, 0.5937, 0.9986, 0.5938, 0.9986, 0.58, 0.9986, 0.58, 0.9986, 0.5938, 0.85, 0.5938, 0.85, 0.58, 0.85, 0.58, 0.85, 0.5625, 0.85, 0.5625, 0.85, 0.5469, 0.85, 0.5469, 0.85, 0.9688, 0.85, 0.9688, 0.85, 0.9557, 0.85, 0.9557, 0.85, 0.03125, 0.85, 0.03125, 0.85, 0.0, 0.85, 0.0, 0.85, 0.0625, 0.85, 0.0625, 0.85, 0.03125, 0.85, 0.03125, 0.85, 0.09375, 0.85, 0.09375, 0.85, 0.0625, 0.85, 0.0625, 0.85, 0.125, 0.85, 0.125, 0.85, 0.09375, 0.85, 0.09375, 0.85, 0.1562, 0.85, 0.1562, 0.85, 0.125, 0.85, 0.125, 0.85, 0.1875, 0.85, 0.1875, 0.85, 0.1562, 0.85, 0.1562, 0.85, 0.2188, 0.85, 0.2188, 0.85, 0.1875, 0.85, 0.1875, 0.85, 0.25, 0.85, 0.25, 0.85, 0.2188, 0.85, 0.2188, 0.85, 0.2812, 0.85, 0.2812, 0.85, 0.25, 0.85, 0.25, 0.85, 0.3125, 0.85, 0.3125, 0.85, 0.2812, 0.85, 0.2812, 0.85, 0.3438, 0.85, 0.3438, 0.85, 0.3125, 0.85, 0.3125, 0.85, 0.3594, 0.85, 0.3594, 0.85, 0.3438, 0.85, 0.3438, 0.85, 0.4062, 0.85, 0.4063, 0.85, 0.375, 0.85, 0.375, 0.85, 0.4375, 0.85, 0.4375, 0.85, 0.4063, 0.85, 0.4062, 0.85, 0.4688, 0.85, 0.4688, 0.85, 0.4375, 0.85, 0.4375, 0.85, 0.5, 0.85, 0.5, 0.85, 0.4688, 0.85, 0.4688, 0.85, 0.5312, 0.85, 0.5312, 0.85, 0.5, 0.85, 0.5, 0.85, 0.5469, 0.85, 0.5469, 0.85, 0.5312, 0.85, 0.5312, 0.85, 0.58, 0.85, 0.58, 0.85, 0.5625, 0.85, 0.5625, 0.85, 0.625, 0.85, 0.625, 0.85, 0.5938, 0.85, 0.5938, 0.85, 0.6562, 0.85, 0.6562, 0.85, 0.625, 0.85, 0.625, 0.85, 0.6875, 0.85, 0.6875, 0.85, 0.6562, 0.85, 0.6562, 0.85, 0.7188, 0.85, 0.7188, 0.85, 0.6875, 0.85, 0.6875, 0.85, 0.75, 0.85, 0.75, 0.85, 0.7188, 0.85, 0.7188, 0.85, 0.7812, 0.85, 0.7812, 0.85, 0.75, 0.85, 0.75, 0.85, 0.7969, 0.85, 0.7969, 0.85, 0.7812, 0.85, 0.7812, 0.85, 0.8438, 0.85, 0.8437, 0.85, 0.8125, 0.85, 0.8125, 0.85, 0.875, 0.85, 0.875, 0.85, 0.8437, 0.85, 0.8438, 0.85, 0.9062, 0.85, 0.9062, 0.85, 0.875, 0.85, 0.875, 0.85, 0.9375, 0.85, 0.9375, 0.85, 0.9062, 0.85, 0.9062, 0.85, 0.9557, 0.85, 0.9557, 0.85, 0.9375, 0.85, 0.9375, 0.85, 1.0, 0.85, 1.0, 0.85, 0.9688, 0.85, 0.9688, 0.85, 0.03125, 0.5, 0.03125, 0.85, 0.0, 0.85, 0.0, 0.5, 0.0625, 0.5, 0.0625, 0.85, 0.03125, 0.85, 0.03125, 0.5, 0.09375, 0.5, 0.09375, 0.85, 0.0625, 0.85, 0.0625, 0.5, 0.125, 0.5, 0.125, 0.85, 0.09375, 0.85, 0.09375, 0.5, 0.1562, 0.5, 0.1562, 0.85, 0.125, 0.85, 0.125, 0.5, 0.1875, 0.5, 0.1875, 0.85, 0.1562, 0.85, 0.1562, 0.5, 0.2188, 0.5, 0.2188, 0.85, 0.1875, 0.85, 0.1875, 0.5, 0.25, 0.5, 0.25, 0.85, 0.2188, 0.85, 0.2188, 0.5, 0.2812, 0.5, 0.2812, 0.85, 0.25, 0.85, 0.25, 0.5, 0.3125, 0.5, 0.3125, 0.85, 0.2812, 0.85, 0.2812, 0.5, 0.3438, 0.5, 0.3438, 0.85, 0.3125, 0.85, 0.3125, 0.5, 0.3594, 0.5, 0.3594, 0.85, 0.3438, 0.85, 0.3438, 0.5, 0.4062, 0.5, 0.4062, 0.85, 0.375, 0.85, 0.375, 0.5, 0.4375, 0.5, 0.4375, 0.85, 0.4062, 0.85, 0.4062, 0.5, 0.4688, 0.5, 0.4688, 0.85, 0.4375, 0.85, 0.4375, 0.5, 0.5, 0.5, 0.5, 0.85, 0.4688, 0.85, 0.4688, 0.5, 0.5312, 0.5, 0.5312, 0.85, 0.5, 0.85, 0.5, 0.5, 0.5469, 0.5, 0.5469, 0.85, 0.5312, 0.85, 0.5312, 0.5, 0.58, 0.5, 0.58, 0.85, 0.5625, 0.85, 0.5625, 0.5, 0.625, 0.5, 0.625, 0.85, 0.5938, 0.85, 0.5938, 0.5, 0.6562, 0.5, 0.6562, 0.85, 0.625, 0.85, 0.625, 0.5, 0.6875, 0.5, 0.6875, 0.85, 0.6562, 0.85, 0.6562, 0.5, 0.7188, 0.5, 0.7188, 0.85, 0.6875, 0.85, 0.6875, 0.5, 0.75, 0.5, 0.75, 0.85, 0.7188, 0.85, 0.7188, 0.5, 0.7812, 0.5, 0.7812, 0.85, 0.75, 0.85, 0.75, 0.5, 0.7969, 0.5, 0.7969, 0.85, 0.7812, 0.85, 0.7812, 0.5, 0.8438, 0.5, 0.8438, 0.85, 0.8125, 0.85, 0.8125, 0.5, 0.875, 0.5, 0.875, 0.85, 0.8438, 0.85, 0.8438, 0.5, 0.9062, 0.5, 0.9062, 0.85, 0.875, 0.85, 0.875, 0.5, 0.9375, 0.5, 0.9375, 0.85, 0.9062, 0.85, 0.9062, 0.5, 0.9557, 0.5, 0.9557, 0.85, 0.9375, 0.85, 0.9375, 0.5, 1.0, 0.5, 1.0, 0.85, 0.9688, 0.85, 0.9688, 0.5, 0.9688, 0.5, 0.9688, 0.85, 0.9557, 0.85, 0.9557, 0.5, 0.5625, 0.5, 0.5625, 0.85, 0.5469, 0.85, 0.5469, 0.5, 0.5938, 0.5, 0.5938, 0.85, 0.58, 0.85, 0.58, 0.5, 0.5938, 0.85, 0.5937, 0.9986, 0.58, 0.9986, 0.58, 0.85, 0.5625, 0.85, 0.5625, 0.9986, 0.5469, 0.9986, 0.5469, 0.85, 0.9688, 0.85, 0.9688, 0.9986, 0.9557, 0.9986, 0.9557, 0.85, 0.03125, 0.85, 0.03125, 0.9986, 0.0, 0.9986, 0.0, 0.85, 0.0625, 0.85, 0.0625, 0.9986, 0.03125, 0.9986, 0.03125, 0.85, 0.09375, 0.85, 0.09375, 0.9986, 0.0625, 0.9986, 0.0625, 0.85, 0.125, 0.85, 0.125, 0.9986, 0.09375, 0.9986, 0.09375, 0.85, 0.1562, 0.85, 0.1562, 0.9986, 0.125, 0.9986, 0.125, 0.85, 0.1875, 0.85, 0.1875, 0.9986, 0.1562, 0.9986, 0.1562, 0.85, 0.2188, 0.85, 0.2188, 0.9986, 0.1875, 0.9986, 0.1875, 0.85, 0.25, 0.85, 0.25, 0.9986, 0.2188, 0.9986, 0.2188, 0.85, 0.2812, 0.85, 0.2812, 0.9986, 0.25, 0.9986, 0.25, 0.85, 0.3125, 0.85, 0.3125, 0.9986, 0.2812, 0.9986, 0.2812, 0.85, 0.3438, 0.85, 0.3438, 0.9986, 0.3125, 0.9986, 0.3125, 0.85, 0.3594, 0.85, 0.3594, 0.9986, 0.3438, 0.9986, 0.3438, 0.85, 0.4063, 0.85, 0.4062, 0.9986, 0.375, 0.9986, 0.375, 0.85, 0.4375, 0.85, 0.4375, 0.9986, 0.4062, 0.9986, 0.4063, 0.85, 0.4688, 0.85, 0.4688, 0.9986, 0.4375, 0.9986, 0.4375, 0.85, 0.5, 0.85, 0.5, 0.9986, 0.4688, 0.9986, 0.4688, 0.85, 0.5312, 0.85, 0.5312, 0.9986, 0.5, 0.9986, 0.5, 0.85, 0.5469, 0.85, 0.5469, 0.9986, 0.5312, 0.9986, 0.5312, 0.85, 0.58, 0.85, 0.58, 0.9986, 0.5625, 0.9986, 0.5625, 0.85, 0.625, 0.85, 0.625, 0.9986, 0.5937, 0.9986, 0.5938, 0.85, 0.6562, 0.85, 0.6562, 0.9986, 0.625, 0.9986, 0.625, 0.85, 0.6875, 0.85, 0.6875, 0.9986, 0.6562, 0.9986, 0.6562, 0.85, 0.7188, 0.85, 0.7188, 0.9986, 0.6875, 0.9986, 0.6875, 0.85, 0.75, 0.85, 0.75, 0.9986, 0.7188, 0.9986, 0.7188, 0.85, 0.7812, 0.85, 0.7813, 0.9986, 0.75, 0.9986, 0.75, 0.85, 0.7969, 0.85, 0.7969, 0.9986, 0.7813, 0.9986, 0.7812, 0.85, 0.8437, 0.85, 0.8437, 0.9986, 0.8125, 0.9986, 0.8125, 0.85, 0.875, 0.85, 0.875, 0.9986, 0.8437, 0.9986, 0.8437, 0.85, 0.9062, 0.85, 0.9062, 0.9986, 0.875, 0.9986, 0.875, 0.85, 0.9375, 0.85, 0.9375, 0.9986, 0.9062, 0.9986, 0.9062, 0.85, 0.9557, 0.85, 0.9557, 0.9986, 0.9375, 0.9986, 0.9375, 0.85, 1.0, 0.85, 1.0, 0.9986, 0.9688, 0.9986, 0.9688, 0.85, 0.375, 0.85, 0.375, 0.9986, 0.3594, 0.9986, 0.3594, 0.85, 0.375, 0.5, 0.375, 0.85, 0.3594, 0.85, 0.3594, 0.5, 0.375, 0.85, 0.375, 0.85, 0.3594, 0.85, 0.3594, 0.85, 0.375, 0.9986, 0.375, 0.9986, 0.3594, 0.9986, 0.3594, 0.9986, 0.375, 0.9986, 0.375, 0.9986, 0.3594, 0.9986, 0.3594, 0.9986, 0.375, 0.85, 0.375, 0.85, 0.3594, 0.85, 0.3594, 0.85, 0.3438, 1.0, 0.3594, 1.0, 0.3594, 1.0, 0.3438, 1.0, 0.375, 0.85, 0.375, 0.85, 0.3594, 0.85, 0.3594, 0.85, 0.375, 0.9986, 0.375, 1.0, 0.3594, 1.0, 0.3594, 0.9986, 0.8125, 0.85, 0.8125, 0.9986, 0.7969, 0.9986, 0.7969, 0.85, 0.8125, 0.5, 0.8125, 0.85, 0.7969, 0.85, 0.7969, 0.5, 0.8125, 0.85, 0.8125, 0.85, 0.7969, 0.85, 0.7969, 0.85, 0.8125, 0.9986, 0.8125, 0.9986, 0.7969, 0.9986, 0.7969, 0.9986, 0.8125, 0.9986, 0.8125, 0.9986, 0.7969, 0.9986, 0.7969, 0.9986, 0.8125, 0.85, 0.8125, 0.85, 0.7969, 0.85, 0.7969, 0.85, 0.7812, 1.0, 0.7969, 1.0, 0.7969, 1.0, 0.7812, 1.0, 0.8125, 0.85, 0.8125, 0.85, 0.7969, 0.85, 0.7969, 0.85, 0.8125, 0.9986, 0.8125, 1.0, 0.7969, 1.0, 0.7969, 0.9986])
me_cylinder.materials.append(mat_material_001)
me_cylinder.update()

# ---- objects
ob_cylinder = bpy.data.objects.new('Cylinder', me_cylinder)

# ---- transforms, parenting, visibility, modifiers, constraints
ob_cylinder.location = (0.0, 0.0, 0.0)

# ---- collection membership
col_collection.objects.link(ob_cylinder)

# ---- scene / render settings (as saved in the file)
scene.frame_start = 1; scene.frame_end = 250; scene.frame_set(1)
scene.render.engine = 'BLENDER_EEVEE_NEXT'
scene.cycles.sampling_pattern = 'TABULATED_SOBOL'
bpy.context.view_layer.update()

# ---- added for rendering (the .blend has no active camera and no usable light): camera, sun
cam_auto = bpy.data.cameras.new('AutoCamera')
cam_auto.lens = 50.0
cam_auto.sensor_width = 36.0
cam_auto.clip_end = 1000.0
ob_auto_camera = bpy.data.objects.new('AutoCamera', cam_auto)
scene.collection.objects.link(ob_auto_camera)
ob_auto_camera.location = (2.65132, -3.18158, 2.24968)
ob_auto_camera.rotation_euler = (1.09748, -7.21219e-08, 0.694738)
scene.camera = ob_auto_camera
light_auto_sun = bpy.data.lights.new('AutoSun', 'SUN')
light_auto_sun.energy = 3.0
light_auto_sun.angle = 0.0523599
ob_auto_sun = bpy.data.objects.new('AutoSun', light_auto_sun)
scene.collection.objects.link(ob_auto_sun)
ob_auto_sun.rotation_euler = (0.872665, 0.174533, 0.523599)
bpy.context.view_layer.update()

